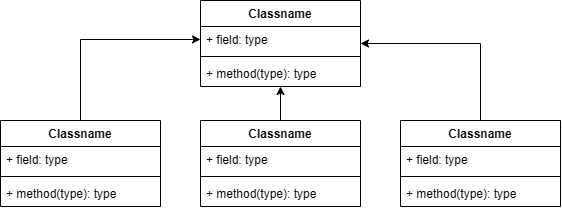

The diagram above was exported from draw.io. Its source (the exported page's mxGraphModel, read from the mxfile embedded in the PNG):
<mxGraphModel dx="860" dy="439" grid="1" gridSize="10" guides="1" tooltips="1" connect="1" arrows="1" fold="1" page="1" pageScale="1" pageWidth="827" pageHeight="1169" math="0" shadow="0">
  <root>
    <mxCell id="0" />
    <mxCell id="1" parent="0" />
    <mxCell id="tbP7p6YQ98niT7EuSp_G-17" edge="1" parent="1" source="tbP7p6YQ98niT7EuSp_G-1" style="edgeStyle=orthogonalEdgeStyle;rounded=0;orthogonalLoop=1;jettySize=auto;html=1;exitX=0.5;exitY=0;exitDx=0;exitDy=0;entryX=0;entryY=0.5;entryDx=0;entryDy=0;" target="tbP7p6YQ98niT7EuSp_G-14">
      <mxGeometry relative="1" as="geometry" />
    </mxCell>
    <mxCell id="tbP7p6YQ98niT7EuSp_G-1" parent="1" style="swimlane;fontStyle=1;align=center;verticalAlign=top;childLayout=stackLayout;horizontal=1;startSize=26;horizontalStack=0;resizeParent=1;resizeParentMax=0;resizeLast=0;collapsible=1;marginBottom=0;whiteSpace=wrap;html=1;" value="Classname" vertex="1">
      <mxGeometry height="86" width="160" x="80" y="120" as="geometry" />
    </mxCell>
    <mxCell id="tbP7p6YQ98niT7EuSp_G-2" parent="tbP7p6YQ98niT7EuSp_G-1" style="text;strokeColor=none;fillColor=none;align=left;verticalAlign=top;spacingLeft=4;spacingRight=4;overflow=hidden;rotatable=0;points=[[0,0.5],[1,0.5]];portConstraint=eastwest;whiteSpace=wrap;html=1;" value="+ field: type" vertex="1">
      <mxGeometry height="26" width="160" y="26" as="geometry" />
    </mxCell>
    <mxCell id="tbP7p6YQ98niT7EuSp_G-3" parent="tbP7p6YQ98niT7EuSp_G-1" style="line;strokeWidth=1;fillColor=none;align=left;verticalAlign=middle;spacingTop=-1;spacingLeft=3;spacingRight=3;rotatable=0;labelPosition=right;points=[];portConstraint=eastwest;strokeColor=inherit;" value="" vertex="1">
      <mxGeometry height="8" width="160" y="52" as="geometry" />
    </mxCell>
    <mxCell id="tbP7p6YQ98niT7EuSp_G-4" parent="tbP7p6YQ98niT7EuSp_G-1" style="text;strokeColor=none;fillColor=none;align=left;verticalAlign=top;spacingLeft=4;spacingRight=4;overflow=hidden;rotatable=0;points=[[0,0.5],[1,0.5]];portConstraint=eastwest;whiteSpace=wrap;html=1;" value="+ method(type): type" vertex="1">
      <mxGeometry height="26" width="160" y="60" as="geometry" />
    </mxCell>
    <mxCell id="tbP7p6YQ98niT7EuSp_G-18" edge="1" parent="1" source="tbP7p6YQ98niT7EuSp_G-5" style="edgeStyle=orthogonalEdgeStyle;rounded=0;orthogonalLoop=1;jettySize=auto;html=1;exitX=0.5;exitY=0;exitDx=0;exitDy=0;entryX=0.5;entryY=1;entryDx=0;entryDy=0;" target="tbP7p6YQ98niT7EuSp_G-13">
      <mxGeometry relative="1" as="geometry" />
    </mxCell>
    <mxCell id="tbP7p6YQ98niT7EuSp_G-5" parent="1" style="swimlane;fontStyle=1;align=center;verticalAlign=top;childLayout=stackLayout;horizontal=1;startSize=26;horizontalStack=0;resizeParent=1;resizeParentMax=0;resizeLast=0;collapsible=1;marginBottom=0;whiteSpace=wrap;html=1;" value="Classname" vertex="1">
      <mxGeometry height="86" width="160" x="280" y="120" as="geometry" />
    </mxCell>
    <mxCell id="tbP7p6YQ98niT7EuSp_G-6" parent="tbP7p6YQ98niT7EuSp_G-5" style="text;strokeColor=none;fillColor=none;align=left;verticalAlign=top;spacingLeft=4;spacingRight=4;overflow=hidden;rotatable=0;points=[[0,0.5],[1,0.5]];portConstraint=eastwest;whiteSpace=wrap;html=1;" value="+ field: type" vertex="1">
      <mxGeometry height="26" width="160" y="26" as="geometry" />
    </mxCell>
    <mxCell id="tbP7p6YQ98niT7EuSp_G-7" parent="tbP7p6YQ98niT7EuSp_G-5" style="line;strokeWidth=1;fillColor=none;align=left;verticalAlign=middle;spacingTop=-1;spacingLeft=3;spacingRight=3;rotatable=0;labelPosition=right;points=[];portConstraint=eastwest;strokeColor=inherit;" value="" vertex="1">
      <mxGeometry height="8" width="160" y="52" as="geometry" />
    </mxCell>
    <mxCell id="tbP7p6YQ98niT7EuSp_G-8" parent="tbP7p6YQ98niT7EuSp_G-5" style="text;strokeColor=none;fillColor=none;align=left;verticalAlign=top;spacingLeft=4;spacingRight=4;overflow=hidden;rotatable=0;points=[[0,0.5],[1,0.5]];portConstraint=eastwest;whiteSpace=wrap;html=1;" value="+ method(type): type" vertex="1">
      <mxGeometry height="26" width="160" y="60" as="geometry" />
    </mxCell>
    <mxCell id="tbP7p6YQ98niT7EuSp_G-19" edge="1" parent="1" source="tbP7p6YQ98niT7EuSp_G-9" style="edgeStyle=orthogonalEdgeStyle;rounded=0;orthogonalLoop=1;jettySize=auto;html=1;exitX=0.5;exitY=0;exitDx=0;exitDy=0;entryX=1;entryY=0.5;entryDx=0;entryDy=0;" target="tbP7p6YQ98niT7EuSp_G-13">
      <mxGeometry relative="1" as="geometry" />
    </mxCell>
    <mxCell id="tbP7p6YQ98niT7EuSp_G-9" parent="1" style="swimlane;fontStyle=1;align=center;verticalAlign=top;childLayout=stackLayout;horizontal=1;startSize=26;horizontalStack=0;resizeParent=1;resizeParentMax=0;resizeLast=0;collapsible=1;marginBottom=0;whiteSpace=wrap;html=1;" value="Classname" vertex="1">
      <mxGeometry height="86" width="160" x="480" y="120" as="geometry" />
    </mxCell>
    <mxCell id="tbP7p6YQ98niT7EuSp_G-10" parent="tbP7p6YQ98niT7EuSp_G-9" style="text;strokeColor=none;fillColor=none;align=left;verticalAlign=top;spacingLeft=4;spacingRight=4;overflow=hidden;rotatable=0;points=[[0,0.5],[1,0.5]];portConstraint=eastwest;whiteSpace=wrap;html=1;" value="+ field: type" vertex="1">
      <mxGeometry height="26" width="160" y="26" as="geometry" />
    </mxCell>
    <mxCell id="tbP7p6YQ98niT7EuSp_G-11" parent="tbP7p6YQ98niT7EuSp_G-9" style="line;strokeWidth=1;fillColor=none;align=left;verticalAlign=middle;spacingTop=-1;spacingLeft=3;spacingRight=3;rotatable=0;labelPosition=right;points=[];portConstraint=eastwest;strokeColor=inherit;" value="" vertex="1">
      <mxGeometry height="8" width="160" y="52" as="geometry" />
    </mxCell>
    <mxCell id="tbP7p6YQ98niT7EuSp_G-12" parent="tbP7p6YQ98niT7EuSp_G-9" style="text;strokeColor=none;fillColor=none;align=left;verticalAlign=top;spacingLeft=4;spacingRight=4;overflow=hidden;rotatable=0;points=[[0,0.5],[1,0.5]];portConstraint=eastwest;whiteSpace=wrap;html=1;" value="+ method(type): type" vertex="1">
      <mxGeometry height="26" width="160" y="60" as="geometry" />
    </mxCell>
    <mxCell id="tbP7p6YQ98niT7EuSp_G-13" parent="1" style="swimlane;fontStyle=1;align=center;verticalAlign=top;childLayout=stackLayout;horizontal=1;startSize=26;horizontalStack=0;resizeParent=1;resizeParentMax=0;resizeLast=0;collapsible=1;marginBottom=0;whiteSpace=wrap;html=1;" value="Classname" vertex="1">
      <mxGeometry height="86" width="160" x="280" as="geometry" />
    </mxCell>
    <mxCell id="tbP7p6YQ98niT7EuSp_G-14" parent="tbP7p6YQ98niT7EuSp_G-13" style="text;strokeColor=none;fillColor=none;align=left;verticalAlign=top;spacingLeft=4;spacingRight=4;overflow=hidden;rotatable=0;points=[[0,0.5],[1,0.5]];portConstraint=eastwest;whiteSpace=wrap;html=1;" value="+ field: type" vertex="1">
      <mxGeometry height="26" width="160" y="26" as="geometry" />
    </mxCell>
    <mxCell id="tbP7p6YQ98niT7EuSp_G-15" parent="tbP7p6YQ98niT7EuSp_G-13" style="line;strokeWidth=1;fillColor=none;align=left;verticalAlign=middle;spacingTop=-1;spacingLeft=3;spacingRight=3;rotatable=0;labelPosition=right;points=[];portConstraint=eastwest;strokeColor=inherit;" value="" vertex="1">
      <mxGeometry height="8" width="160" y="52" as="geometry" />
    </mxCell>
    <mxCell id="tbP7p6YQ98niT7EuSp_G-16" parent="tbP7p6YQ98niT7EuSp_G-13" style="text;strokeColor=none;fillColor=none;align=left;verticalAlign=top;spacingLeft=4;spacingRight=4;overflow=hidden;rotatable=0;points=[[0,0.5],[1,0.5]];portConstraint=eastwest;whiteSpace=wrap;html=1;" value="+ method(type): type" vertex="1">
      <mxGeometry height="26" width="160" y="60" as="geometry" />
    </mxCell>
  </root>
</mxGraphModel>